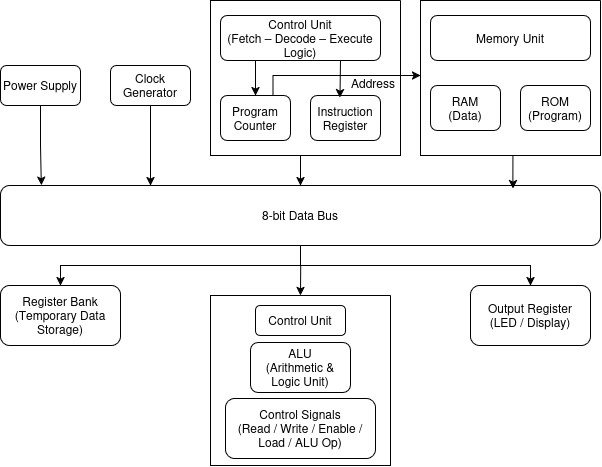

The diagram above was exported from draw.io. Its source (the exported page's mxGraphModel, read from the mxfile embedded in the PNG):
<mxGraphModel dx="946" dy="503" grid="1" gridSize="10" guides="1" tooltips="1" connect="1" arrows="1" fold="1" page="1" pageScale="1" pageWidth="850" pageHeight="1100" math="0" shadow="0">
  <root>
    <mxCell id="0" />
    <mxCell id="1" parent="0" />
    <mxCell id="IcBOeVRLbipVEIKSBvJQ-1" parent="1" style="rounded=1;whiteSpace=wrap;html=1;" value="&lt;div&gt;Power Supply&lt;/div&gt;" vertex="1">
      <mxGeometry height="40" width="80" x="40" y="280" as="geometry" />
    </mxCell>
    <mxCell id="IcBOeVRLbipVEIKSBvJQ-22" edge="1" parent="1" source="IcBOeVRLbipVEIKSBvJQ-2" style="edgeStyle=orthogonalEdgeStyle;rounded=0;orthogonalLoop=1;jettySize=auto;html=1;exitX=0.5;exitY=1;exitDx=0;exitDy=0;entryX=0.25;entryY=0;entryDx=0;entryDy=0;" target="IcBOeVRLbipVEIKSBvJQ-15">
      <mxGeometry relative="1" as="geometry" />
    </mxCell>
    <mxCell id="IcBOeVRLbipVEIKSBvJQ-2" parent="1" style="rounded=1;whiteSpace=wrap;html=1;" value="&lt;div&gt;Clock Generator&lt;/div&gt;" vertex="1">
      <mxGeometry height="40" width="80" x="150" y="280" as="geometry" />
    </mxCell>
    <mxCell id="IcBOeVRLbipVEIKSBvJQ-23" edge="1" parent="1" source="IcBOeVRLbipVEIKSBvJQ-3" style="edgeStyle=orthogonalEdgeStyle;rounded=0;orthogonalLoop=1;jettySize=auto;html=1;exitX=0.5;exitY=1;exitDx=0;exitDy=0;entryX=0.5;entryY=0;entryDx=0;entryDy=0;" target="IcBOeVRLbipVEIKSBvJQ-15">
      <mxGeometry relative="1" as="geometry" />
    </mxCell>
    <mxCell id="IcBOeVRLbipVEIKSBvJQ-3" parent="1" style="swimlane;startSize=0;" value="" vertex="1">
      <mxGeometry height="155" width="190" x="250" y="215" as="geometry" />
    </mxCell>
    <mxCell id="IcBOeVRLbipVEIKSBvJQ-7" edge="1" parent="IcBOeVRLbipVEIKSBvJQ-3" source="IcBOeVRLbipVEIKSBvJQ-4" style="edgeStyle=orthogonalEdgeStyle;rounded=0;orthogonalLoop=1;jettySize=auto;html=1;exitX=0.25;exitY=1;exitDx=0;exitDy=0;entryX=0.5;entryY=0;entryDx=0;entryDy=0;" target="IcBOeVRLbipVEIKSBvJQ-5">
      <mxGeometry relative="1" as="geometry" />
    </mxCell>
    <mxCell id="IcBOeVRLbipVEIKSBvJQ-4" parent="IcBOeVRLbipVEIKSBvJQ-3" style="rounded=1;whiteSpace=wrap;html=1;" value="&lt;div&gt;Control Unit&lt;/div&gt;(Fetch – Decode – Execute Logic)" vertex="1">
      <mxGeometry height="45" width="160" x="10" y="15" as="geometry" />
    </mxCell>
    <mxCell id="IcBOeVRLbipVEIKSBvJQ-5" parent="IcBOeVRLbipVEIKSBvJQ-3" style="rounded=1;whiteSpace=wrap;html=1;" value="Program Counter" vertex="1">
      <mxGeometry height="45" width="70" x="10" y="95" as="geometry" />
    </mxCell>
    <mxCell id="IcBOeVRLbipVEIKSBvJQ-6" parent="IcBOeVRLbipVEIKSBvJQ-3" style="rounded=1;whiteSpace=wrap;html=1;" value="Instruction Register" vertex="1">
      <mxGeometry height="45" width="70" x="100" y="95" as="geometry" />
    </mxCell>
    <mxCell id="IcBOeVRLbipVEIKSBvJQ-8" edge="1" parent="IcBOeVRLbipVEIKSBvJQ-3" source="IcBOeVRLbipVEIKSBvJQ-4" style="edgeStyle=orthogonalEdgeStyle;rounded=0;orthogonalLoop=1;jettySize=auto;html=1;exitX=0.75;exitY=1;exitDx=0;exitDy=0;entryX=0.421;entryY=0.048;entryDx=0;entryDy=0;entryPerimeter=0;" target="IcBOeVRLbipVEIKSBvJQ-6">
      <mxGeometry relative="1" as="geometry" />
    </mxCell>
    <mxCell id="IcBOeVRLbipVEIKSBvJQ-33" parent="IcBOeVRLbipVEIKSBvJQ-3" style="rounded=0;whiteSpace=wrap;html=1;strokeColor=none;" value="Address" vertex="1">
      <mxGeometry height="22.5" width="50" x="138" y="71.5" as="geometry" />
    </mxCell>
    <mxCell id="IcBOeVRLbipVEIKSBvJQ-9" parent="1" style="swimlane;startSize=0;" value="" vertex="1">
      <mxGeometry height="155" width="180" x="460" y="215" as="geometry" />
    </mxCell>
    <mxCell id="IcBOeVRLbipVEIKSBvJQ-11" parent="IcBOeVRLbipVEIKSBvJQ-9" style="rounded=1;whiteSpace=wrap;html=1;" value="Memory Unit" vertex="1">
      <mxGeometry height="45" width="160" x="10" y="15" as="geometry" />
    </mxCell>
    <mxCell id="IcBOeVRLbipVEIKSBvJQ-12" parent="IcBOeVRLbipVEIKSBvJQ-9" style="rounded=1;whiteSpace=wrap;html=1;" value="&lt;div&gt;RAM&lt;/div&gt;&lt;div&gt;(Data)&lt;/div&gt;" vertex="1">
      <mxGeometry height="45" width="70" x="10" y="85" as="geometry" />
    </mxCell>
    <mxCell id="IcBOeVRLbipVEIKSBvJQ-13" parent="IcBOeVRLbipVEIKSBvJQ-9" style="rounded=1;whiteSpace=wrap;html=1;" value="&lt;div&gt;ROM&lt;/div&gt;&lt;div&gt;(Program)&lt;/div&gt;" vertex="1">
      <mxGeometry height="45" width="70" x="100" y="85" as="geometry" />
    </mxCell>
    <mxCell id="IcBOeVRLbipVEIKSBvJQ-25" edge="1" parent="1" source="IcBOeVRLbipVEIKSBvJQ-15" style="edgeStyle=orthogonalEdgeStyle;rounded=0;orthogonalLoop=1;jettySize=auto;html=1;exitX=0.5;exitY=1;exitDx=0;exitDy=0;entryX=0.5;entryY=0;entryDx=0;entryDy=0;" target="IcBOeVRLbipVEIKSBvJQ-19">
      <mxGeometry relative="1" as="geometry" />
    </mxCell>
    <mxCell id="IcBOeVRLbipVEIKSBvJQ-15" parent="1" style="rounded=1;whiteSpace=wrap;html=1;" value="8-bit Data Bus" vertex="1">
      <mxGeometry height="60" width="600" x="40" y="400" as="geometry" />
    </mxCell>
    <mxCell id="IcBOeVRLbipVEIKSBvJQ-27" edge="1" parent="1" style="edgeStyle=orthogonalEdgeStyle;rounded=0;orthogonalLoop=1;jettySize=auto;html=1;exitX=0.5;exitY=0;exitDx=0;exitDy=0;entryX=0.5;entryY=0;entryDx=0;entryDy=0;" target="IcBOeVRLbipVEIKSBvJQ-18">
      <mxGeometry relative="1" as="geometry">
        <Array as="points">
          <mxPoint x="570" y="480" />
        </Array>
        <mxPoint x="340" y="480" as="sourcePoint" />
      </mxGeometry>
    </mxCell>
    <mxCell id="IcBOeVRLbipVEIKSBvJQ-18" parent="1" style="rounded=1;whiteSpace=wrap;html=1;" value="&lt;div&gt;Output Register&lt;/div&gt;&lt;div&gt;(LED / Display)&lt;/div&gt;" vertex="1">
      <mxGeometry height="60" width="120" x="510" y="500" as="geometry" />
    </mxCell>
    <mxCell id="IcBOeVRLbipVEIKSBvJQ-19" parent="1" style="rounded=1;whiteSpace=wrap;html=1;" value="&lt;div&gt;Register Bank&lt;/div&gt;&lt;div&gt;(Temporary Data Storage)&lt;/div&gt;" vertex="1">
      <mxGeometry height="60" width="120" x="40" y="500" as="geometry" />
    </mxCell>
    <mxCell id="IcBOeVRLbipVEIKSBvJQ-21" edge="1" parent="1" source="IcBOeVRLbipVEIKSBvJQ-1" style="edgeStyle=orthogonalEdgeStyle;rounded=0;orthogonalLoop=1;jettySize=auto;html=1;exitX=0.5;exitY=1;exitDx=0;exitDy=0;entryX=0.068;entryY=-0.004;entryDx=0;entryDy=0;entryPerimeter=0;" target="IcBOeVRLbipVEIKSBvJQ-15">
      <mxGeometry relative="1" as="geometry" />
    </mxCell>
    <mxCell id="IcBOeVRLbipVEIKSBvJQ-24" edge="1" parent="1" source="IcBOeVRLbipVEIKSBvJQ-9" style="edgeStyle=orthogonalEdgeStyle;rounded=0;orthogonalLoop=1;jettySize=auto;html=1;exitX=0.5;exitY=1;exitDx=0;exitDy=0;entryX=0.854;entryY=0.053;entryDx=0;entryDy=0;entryPerimeter=0;" target="IcBOeVRLbipVEIKSBvJQ-15">
      <mxGeometry relative="1" as="geometry" />
    </mxCell>
    <mxCell id="IcBOeVRLbipVEIKSBvJQ-32" edge="1" parent="1" source="IcBOeVRLbipVEIKSBvJQ-5" style="edgeStyle=orthogonalEdgeStyle;rounded=0;orthogonalLoop=1;jettySize=auto;html=1;exitX=0.75;exitY=0;exitDx=0;exitDy=0;" target="IcBOeVRLbipVEIKSBvJQ-9">
      <mxGeometry relative="1" as="geometry">
        <Array as="points">
          <mxPoint x="312" y="290" />
        </Array>
      </mxGeometry>
    </mxCell>
    <mxCell id="IcBOeVRLbipVEIKSBvJQ-37" edge="1" parent="1" style="edgeStyle=orthogonalEdgeStyle;rounded=0;orthogonalLoop=1;jettySize=auto;html=1;exitX=0.5;exitY=0;exitDx=0;exitDy=0;entryX=0.5;entryY=0;entryDx=0;entryDy=0;" target="IcBOeVRLbipVEIKSBvJQ-34">
      <mxGeometry relative="1" as="geometry">
        <mxPoint x="340.2068965517242" y="480" as="sourcePoint" />
      </mxGeometry>
    </mxCell>
    <mxCell id="IcBOeVRLbipVEIKSBvJQ-34" parent="1" style="swimlane;startSize=0;" value="" vertex="1">
      <mxGeometry height="170" width="180" x="250" y="510" as="geometry" />
    </mxCell>
    <mxCell id="IcBOeVRLbipVEIKSBvJQ-35" parent="IcBOeVRLbipVEIKSBvJQ-34" style="rounded=1;whiteSpace=wrap;html=1;" value="Control Unit" vertex="1">
      <mxGeometry height="30" width="90" x="45" y="10" as="geometry" />
    </mxCell>
    <mxCell id="IcBOeVRLbipVEIKSBvJQ-17" parent="IcBOeVRLbipVEIKSBvJQ-34" style="rounded=1;whiteSpace=wrap;html=1;" value="&lt;div&gt;ALU&lt;/div&gt;&lt;div&gt;(Arithmetic &amp;amp; Logic Unit)&lt;/div&gt;" vertex="1">
      <mxGeometry height="50" width="100" x="40" y="47" as="geometry" />
    </mxCell>
    <mxCell id="IcBOeVRLbipVEIKSBvJQ-28" parent="IcBOeVRLbipVEIKSBvJQ-34" style="rounded=1;whiteSpace=wrap;html=1;" value="Control Signals&lt;br&gt;(Read / Write / Enable / Load / ALU Op)" vertex="1">
      <mxGeometry height="60" width="150" x="15" y="103" as="geometry" />
    </mxCell>
  </root>
</mxGraphModel>